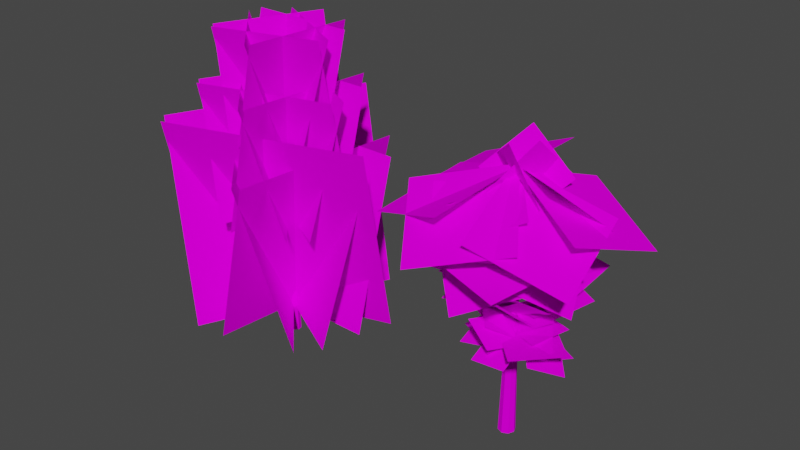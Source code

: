 # Source: TreesBlend.blend  (saved by Blender 3.6.14; exported with 4.5.12 LTS)
import bpy
from mathutils import Matrix  # noqa: F401  (used for matrix-valued properties, if any)

bpy.ops.wm.read_factory_settings(use_empty=True)
scene = bpy.context.scene
scene.name = 'Scene'

# ---- images (referenced by path relative to the original .blend; pixels are not part of the script)
import os
ASSET_DIR = os.environ.get("B2B_ASSET_DIR", "")  # directory of the original .blend (textures are referenced by path, not embedded)
HERE = os.path.dirname(os.path.abspath(__file__))  # packed textures are extracted next to this script under _unpacked/

def load_image(name, relpath, width, height, colorspace="sRGB"):
    """Load a texture the original file referenced (path relative to the .blend, or extracted next to this script)."""
    p = next((c for c in (os.path.join(HERE, relpath), os.path.join(ASSET_DIR, relpath)) if relpath and os.path.exists(c)), "")
    if p:
        img = bpy.data.images.load(p, check_existing=True)
        img.name = name
    else:  # same state as the original file: an image datablock whose file is absent (Cycles renders it pink)
        img = bpy.data.images.new(name, width, height)
        img.source = "FILE"
        img.filepath = "//" + (relpath or name)
    img.colorspace_settings.name = colorspace
    return img
img_bark1_png = load_image('bark1.png', 'bark1.png', 1024, 1024, 'sRGB')
img_branch9a_png = load_image('branch9a.png', 'branch9a.png', 1024, 1024, 'sRGB')
img_bark2_png = load_image('bark2.png', 'bark2.png', 1024, 1024, 'sRGB')
img_branch7a_png = load_image('branch7a.png', 'branch7a.png', 1024, 1024, 'sRGB')

# ---- materials (node trees are filled in below, after node groups)
mat_bark1 = bpy.data.materials.new('Bark1')
mat_bark1.use_transparent_shadow = False
mat_leaves1 = bpy.data.materials.new('Leaves1')
mat_leaves1.use_transparent_shadow = False
mat_bark2 = bpy.data.materials.new('Bark2')
mat_bark2.use_transparent_shadow = False
mat_leaves2 = bpy.data.materials.new('Leaves2')
mat_leaves2.use_transparent_shadow = False

# ---- material node trees
mat_bark1.use_nodes = True; mat_bark1.node_tree.nodes.clear()
_N = mat_bark1.node_tree.nodes; _L = mat_bark1.node_tree.links
n0 = _N.new('ShaderNodeBsdfPrincipled'); n0.name = 'Principled BSDF'; n0.location = (10, 300)
n0.distribution = 'GGX'
n0.subsurface_method = 'RANDOM_WALK_SKIN'
n0.inputs[2].default_value = 0.5236
n0.inputs[3].default_value = 1.45
n0.inputs[13].default_value = 0.0
n0.inputs[27].default_value = (0.0, 0.0, 0.0, 1.0)
n0.inputs[28].default_value = 1.0
n1 = _N.new('ShaderNodeOutputMaterial'); n1.name = 'Material Output'; n1.location = (300, 300)
n2 = _N.new('ShaderNodeTexImage'); n2.name = 'Image Texture'; n2.location = (-280, 280)
n2.image = img_bark1_png
n2.interpolation = 'Closest'
_L.new(n0.outputs[0], n1.inputs[0])
_L.new(n2.outputs[0], n0.inputs[0])
n1.is_active_output = True
mat_leaves1.use_nodes = True; mat_leaves1.node_tree.nodes.clear()
_N = mat_leaves1.node_tree.nodes; _L = mat_leaves1.node_tree.links
n0 = _N.new('ShaderNodeBsdfPrincipled'); n0.name = 'Principled BSDF'; n0.location = (10, 300)
n0.distribution = 'GGX'
n0.subsurface_method = 'RANDOM_WALK_SKIN'
n0.inputs[3].default_value = 1.45
n0.inputs[13].default_value = 0.0
n0.inputs[27].default_value = (0.0, 0.0, 0.0, 1.0)
n0.inputs[28].default_value = 1.0
n1 = _N.new('ShaderNodeOutputMaterial'); n1.name = 'Material Output'; n1.location = (300, 300)
n2 = _N.new('ShaderNodeTexImage'); n2.name = 'Image Texture'; n2.location = (-280, 280)
n2.image = img_branch9a_png
n2.interpolation = 'Closest'
n3 = _N.new('ShaderNodeTexImage'); n3.name = 'Image Texture.001'; n3.location = (-280, -120)
n3.image = img_branch9a_png
_L.new(n0.outputs[0], n1.inputs[0])
_L.new(n2.outputs[0], n0.inputs[0])
_L.new(n3.outputs[1], n0.inputs[4])
n1.is_active_output = True
mat_bark2.use_nodes = True; mat_bark2.node_tree.nodes.clear()
_N = mat_bark2.node_tree.nodes; _L = mat_bark2.node_tree.links
n0 = _N.new('ShaderNodeBsdfPrincipled'); n0.name = 'Principled BSDF'; n0.location = (10, 300)
n0.distribution = 'GGX'
n0.subsurface_method = 'RANDOM_WALK_SKIN'
n0.inputs[3].default_value = 1.45
n0.inputs[13].default_value = 0.0
n0.inputs[27].default_value = (0.0, 0.0, 0.0, 1.0)
n0.inputs[28].default_value = 1.0
n1 = _N.new('ShaderNodeOutputMaterial'); n1.name = 'Material Output'; n1.location = (300, 300)
n2 = _N.new('ShaderNodeTexImage'); n2.name = 'Image Texture'; n2.location = (-280, 280)
n2.image = img_bark2_png
n2.interpolation = 'Closest'
_L.new(n0.outputs[0], n1.inputs[0])
_L.new(n2.outputs[0], n0.inputs[0])
n1.is_active_output = True
mat_leaves2.use_nodes = True; mat_leaves2.node_tree.nodes.clear()
_N = mat_leaves2.node_tree.nodes; _L = mat_leaves2.node_tree.links
n0 = _N.new('ShaderNodeBsdfPrincipled'); n0.name = 'Principled BSDF'; n0.location = (10, 300)
n0.distribution = 'GGX'
n0.subsurface_method = 'RANDOM_WALK_SKIN'
n0.inputs[3].default_value = 1.45
n0.inputs[13].default_value = 0.0
n0.inputs[27].default_value = (0.0, 0.0, 0.0, 1.0)
n0.inputs[28].default_value = 1.0
n1 = _N.new('ShaderNodeOutputMaterial'); n1.name = 'Material Output'; n1.location = (300, 300)
n2 = _N.new('ShaderNodeTexImage'); n2.name = 'Image Texture'; n2.location = (-280, 280)
n2.image = img_branch7a_png
n2.interpolation = 'Closest'
_L.new(n0.outputs[0], n1.inputs[0])
_L.new(n2.outputs[0], n0.inputs[0])
n1.is_active_output = True

# ---- world
world_world = bpy.data.worlds.new('World'); scene.world = world_world
world_world.use_nodes = True; world_world.node_tree.nodes.clear()
_N = world_world.node_tree.nodes; _L = world_world.node_tree.links
n0 = _N.new('ShaderNodeOutputWorld'); n0.name = 'World Output'; n0.location = (300, 300)
n1 = _N.new('ShaderNodeBackground'); n1.name = 'Background'; n1.location = (10, 300)
n1.inputs[0].default_value = (0.05088, 0.05088, 0.05088, 1.0)
_L.new(n1.outputs[0], n0.inputs[0])
n0.is_active_output = True
world_world.color = (0.05088, 0.05088, 0.05088)
world_world.use_sun_shadow = False
world_world.sun_shadow_jitter_overblur = 0.0

# ---- meshes
me_cylinder = bpy.data.meshes.new('Cylinder')
me_cylinder.from_pydata([(0.0, 0.0, 0.0), (0.0, 0.4831, 0.0), (1.994e-09, 0.2239, 11.11), (0.3416, 0.3416, 0.0), (0.1584, 0.1584, 11.11), (0.4831, 0.0, 0.0), (0.2239, -8.971e-10, 11.11), (0.3416, -0.3416, 0.0), (0.1584, -0.1584, 11.11), (0.0, -0.4831, 0.0), (1.994e-09, -0.2239, 11.11), (-0.3416, -0.3416, 0.0), (-0.1584, -0.1584, 11.11), (-0.4831, 0.0, 0.0), (-0.2239, -8.971e-10, 11.11), (-0.3416, 0.3416, 0.0), (-0.1584, 0.1584, 11.11), (8.417e-10, 0.06519, 15.37), (8.417e-10, 0.0, 15.37), (0.0461, 0.0461, 15.37), (0.06519, 0.0, 15.37), (0.0461, -0.0461, 15.37), (8.417e-10, -0.06519, 15.37), (-0.0461, -0.0461, 15.37), (-0.06519, 0.0, 15.37), (-0.0461, 0.0461, 15.37), (5.408, -3.905, 11.67), (4.817, 1.121, 13.78), (0.4333, -5.266, 13.53), (-0.1573, -0.2394, 15.63), (6.437, 2.223, 12.14), (1.714, 4.336, 13.95), (4.859, -2.747, 13.83), (0.1367, -0.6341, 15.64), (1.34, 6.099, 11.1), (-3.111, 4.188, 13.66), (4.21, 1.774, 12.86), (-0.2402, -0.1363, 15.42), (-5.303, 4.663, 13.26), (-4.874, -0.787, 13.64), (-0.2171, 5.204, 15.23), (0.2122, -0.2458, 15.61), (-5.98, -3.589, 12.52), (-1.096, -5.245, 14.37), (-4.714, 1.586, 13.8), (0.1708, -0.06954, 15.66), (-1.85, -6.733, 12.04), (2.849, -4.199, 13.28), (-4.665, -2.682, 14.43), (0.03394, -0.148, 15.67), (0.1387, -1.313, 17.1), (2.205, -1.559, 14.37), (-2.02, 0.6601, 15.3), (0.04665, 0.414, 12.56), (0.9991, -0.01978, 17.06), (1.537, 2.371, 14.65), (-0.5133, -2.036, 14.72), (0.02443, 0.3552, 12.31), (-0.3666, 1.499, 17.14), (-2.283, -0.2592, 14.89), (2.356, 1.184, 15.06), (0.4391, -0.5742, 12.82), (0.3171, -5.748e-10, 7.12), (1.259e-09, -0.3195, 7.015), (0.2228, -0.2228, 7.206), (0.2271, -0.2271, 6.942), (0.1499, -0.2532, 7.194), (0.07763, -0.2888, 6.953), (0.2653, -0.119, 7.227), (0.2744, -0.1137, 6.929), (1.031, -1.203, 7.492), (1.034, -1.206, 7.292), (0.862, -1.276, 7.347), (0.9757, -1.226, 7.483), (0.9209, -1.253, 7.301), (1.063, -1.124, 7.508), (1.102, -1.034, 7.427), (1.07, -1.12, 7.282), (1.851, -1.797, 7.437), (1.852, -1.798, 7.366), (1.791, -1.823, 7.386), (1.831, -1.805, 7.434), (1.812, -1.814, 7.369), (1.862, -1.769, 7.443), (1.876, -1.737, 7.414), (1.865, -1.767, 7.363), (-0.2566, -7.839e-10, 9.71), (-0.1802, 0.1802, 9.79), (-0.1854, 0.1854, 9.475), (1.717e-09, 0.26, 9.566), (-0.1159, 0.2072, 9.773), (-0.09619, 0.2226, 9.461), (-0.2303, 0.05667, 9.834), (-0.2288, 0.07938, 9.494), (-0.9394, 0.9339, 9.751), (-0.9424, 0.9369, 9.57), (-0.8361, 0.9797, 9.622), (-0.9025, 0.9495, 9.74), (-0.8912, 0.9583, 9.562), (-0.9681, 0.8631, 9.776), (-0.9832, 0.8306, 9.705), (-0.9673, 0.8762, 9.581), (-2.029, 1.873, 10.14), (-2.03, 1.874, 10.07), (-1.991, 1.89, 10.09), (-2.015, 1.878, 10.13), (-2.011, 1.882, 10.07), (-2.04, 1.847, 10.14), (-2.045, 1.835, 10.12), (-2.039, 1.851, 10.07), (1.765e-09, -0.1924, 11.96), (1.829e-09, -0.2011, 11.72), (0.1386, -0.1386, 11.86), (0.07927, -0.1588, 11.98), (0.05283, -0.1794, 11.72), (-0.1057, -0.1552, 11.78), (-0.03195, -0.1796, 11.95), (-0.07671, -0.1693, 11.73), (-0.1827, -1.059, 11.98), (-0.1827, -1.065, 11.83), (-0.1309, -1.037, 11.99), (-0.09202, -1.024, 11.92), (-0.1482, -1.05, 11.82), (-0.2519, -1.035, 11.86), (-0.2036, -1.051, 11.97), (-0.2329, -1.044, 11.83), (0.328, -1.815, 11.96), (0.328, -1.817, 11.9), (0.348, -1.806, 11.97), (0.3631, -1.801, 11.94), (0.3413, -1.811, 11.9), (0.3012, -1.805, 11.92), (0.3199, -1.811, 11.96), (0.3085, -1.809, 11.9), (-4.809, -0.04085, 11.31), (-2.514, -2.447, 11.69), (-2.431, 2.286, 11.68), (-0.1352, -0.1206, 12.06), (-2.485, -4.879, 11.36), (0.7181, -3.983, 11.73), (-3.421, -1.686, 11.72), (-0.2181, -0.7904, 12.1), (2.589, -5.764, 11.4), (3.455, -2.552, 11.78), (-0.6338, -4.938, 11.77), (0.2317, -1.727, 12.15), (4.541, -0.2606, 11.41), (1.651, 1.385, 11.79), (2.932, -3.173, 11.77), (0.04127, -1.527, 12.15), (4.883, -2.137, 12.35), (3.375, 1.578, 11.96), (1.149, -3.645, 12.42), (-0.3594, 0.06999, 12.04), (0.9723, -0.9169, 13.23), (1.042, 0.3437, 12.7), (-0.1203, -1.183, 12.45), (-0.0507, 0.07753, 11.92), (-1.151, -0.7264, 13.29), (0.01874, -1.125, 12.7), (-1.128, 0.4266, 12.55), (0.04188, 0.02753, 11.96), (4.349, -1.666, 9.363), (2.903, 1.877, 10.62), (1.116, -3.525, 10.89), (-0.3288, 0.01718, 12.14), (-0.4338, -4.834, 9.133), (2.587, -2.486, 10.39), (-3.097, -2.223, 10.66), (-0.07546, 0.1242, 11.91), (-4.537, -1.794, 9.293), (-1.035, -3.334, 10.55), (-3.508, 1.79, 10.82), (-0.005911, 0.2497, 12.07), (-3.24, 3.185, 12.76), (-3.29, -0.4879, 13.71), (0.1497, 3.566, 14.42), (0.09928, -0.1069, 15.36), (-0.5974, -4.648, 12.9), (2.347, -2.68, 14.26), (-2.95, -1.88, 13.99), (-0.005782, 0.08772, 15.35), (2.608, -1.81, 10.35), (2.644, 1.297, 12.53), (0.3994, -3.562, 12.89), (0.4355, -0.4546, 15.06), (3.047, 2.135, 11.41), (-0.03969, 3.284, 13.29), (3.091, -1.07, 13.44), (0.004057, 0.07839, 15.32), (-3.01, -2.046, 7.946), (-0.2623, -2.311, 8.727), (-3.035, 0.6423, 8.948), (-0.2876, 0.3773, 9.728), (-4.18, 0.1305, 7.946), (-2.032, -1.604, 8.727), (-2.72, 2.388, 8.947), (-0.5723, 0.6534, 9.728), (-5.347, 5.344, 11.17), (-5.746, 1.75, 10.79), (-1.799, 5.026, 10.44), (-2.198, 1.432, 10.07), (-2.795, -2.679, 9.866), (0.05099, -2.364, 10.04), (-3.09, 0.1585, 9.56), (-0.2439, 0.4733, 9.735), (-4.288, -0.8362, 9.172), (-1.785, -1.86, 10.13), (-3.069, 1.721, 8.72), (-0.566, 0.6974, 9.677), (0.7946, 4.942, 10.31), (-2.475, 3.407, 9.888), (2.362, 1.671, 10.06), (-0.9071, 0.1359, 9.641), (3.458, 3.368, 9.826), (-0.1237, 3.539, 10.43), (3.159, -0.1712, 9.047), (-0.4232, -0.0003421, 9.647), (-0.4972, 5.526, 10.63), (-3.648, 3.711, 10.67), (1.261, 2.454, 9.795), (-1.889, 0.6391, 9.837), (1.048, 4.203, 11.69), (-2.196, 3.41, 10.26), (2.173, 0.81, 11.03), (-1.071, 0.01632, 9.592), (2.649, 2.332, 11.11), (-0.1623, 2.892, 11.0), (2.196, -0.1948, 9.827), (-0.6156, 0.3649, 9.717), (-0.1915, 4.942, 11.86), (-3.472, 3.767, 10.83), (1.287, 1.82, 10.73), (-1.994, 0.6444, 9.69), (0.3153, 4.766, 8.318), (-2.775, 3.163, 9.367), (2.087, 1.617, 8.725), (-1.004, 0.0139, 9.774), (2.903, 3.135, 7.647), (-0.3917, 3.483, 9.144), (2.771, -0.4576, 8.19), (-0.5245, -0.1094, 9.688), (-0.8989, 5.417, 8.779), (-3.725, 3.711, 10.3), (0.8805, 2.255, 8.539), (-1.946, 0.5488, 10.06), (-2.781, -3.367, 10.68), (0.01158, -2.919, 10.2), (-3.318, -0.602, 10.13), (-0.5257, -0.1543, 9.651), (-4.504, -1.684, 10.12), (-1.794, -2.482, 10.62), (-3.577, 0.8466, 9.141), (-0.8666, 0.04804, 9.64), (-1.576, -2.339, 6.058), (0.3744, -2.527, 6.613), (-1.594, -0.4309, 6.769), (0.3564, -0.6189, 7.323), (-2.406, -0.7941, 6.058), (-0.8818, -2.025, 6.612), (-1.37, 0.8083, 6.768), (0.1543, -0.423, 7.323), (0.09961, -3.662, 6.357), (2.115, -3.79, 6.616), (0.1094, -1.806, 7.195), (2.125, -1.934, 7.454), (-0.7817, -2.162, 6.582), (0.8533, -3.351, 6.828), (0.2824, -0.56, 7.25), (1.917, -1.748, 7.496), (-1.815, -1.542, 8.19), (0.04025, -2.259, 7.757), (-1.185, 0.3464, 7.761), (0.6704, -0.3714, 7.328), (-2.296, 0.1022, 7.813), (-0.8978, -1.349, 8.104), (-0.8662, 1.325, 7.035), (0.5324, -0.1261, 7.326), (-0.4607, -3.216, 8.269), (1.277, -4.008, 7.562), (0.2619, -1.34, 7.945), (1.999, -2.132, 7.238), (-0.8524, -1.515, 8.103), (0.4544, -3.077, 8.096), (0.5745, -0.3175, 7.281), (1.881, -1.879, 7.274), (3.733, -0.02176, 6.106), (1.846, 0.5047, 6.66), (3.417, -1.904, 6.817), (1.53, -1.377, 7.371), (4.28, -1.688, 6.106), (2.995, -0.2091, 6.66), (2.979, -3.084, 6.816), (1.694, -1.605, 7.37), (2.315, 1.574, 6.405), (0.3529, 2.052, 6.664), (1.981, -0.2515, 7.243), (0.01848, 0.227, 7.502), (2.92, -0.05667, 6.629), (1.518, 1.399, 6.876), (1.592, -1.448, 7.297), (0.1904, 0.008047, 7.544), (3.829, -0.8487, 8.238), (2.128, 0.1827, 7.805), (2.879, -2.597, 7.808), (1.177, -1.566, 7.376), (4.015, -2.551, 7.861), (2.892, -0.8781, 8.152), (2.393, -3.505, 7.083), (1.27, -1.832, 7.374), (2.789, 1.037, 8.317), (1.216, 2.121, 7.609), (1.749, -0.6833, 7.993), (0.1767, 0.4001, 7.285), (2.877, -0.7064, 8.151), (1.863, 1.06, 8.144), (1.262, -1.636, 7.328), (0.2489, 0.1304, 7.322), (2.72, -4.382, 7.757), (4.797, -2.447, 7.888), (0.8114, -2.31, 7.39), (2.888, -0.3742, 7.521), (-0.1341, 1.378, 13.31), (-1.043, 0.5402, 12.72), (0.8683, 0.8077, 12.57), (-0.04023, -0.03003, 11.98), (0.3876, -2.972, 9.636), (2.275, -1.5, 8.103), (-1.726, -1.465, 8.479), (0.1613, 0.006291, 6.947), (1.521, -2.496, 9.83), (2.519, -0.3208, 8.298), (-1.049, -2.132, 8.674), (-0.05122, 0.04317, 7.141), (2.968, -1.129, 10.09), (2.436, 1.204, 8.558), (0.7075, -2.404, 8.934), (0.1752, -0.07132, 7.402), (2.199, -1.537, 13.52), (1.667, 0.7963, 11.99), (-0.06117, -2.812, 12.37), (-0.5935, -0.4792, 10.83), (-1.097, -1.941, 13.69), (1.241, -1.432, 12.15), (-2.35, 0.3322, 12.53), (-0.01174, 0.8411, 11.0), (-2.158, -2.581, 12.7), (0.579, -1.82, 12.76), (-2.871, 0.04838, 11.89), (-0.1339, 0.809, 11.95), (0.2006, 4.726, 13.33), (-2.539, 3.015, 11.66), (2.589, 2.855, 11.33), (-0.1504, 1.145, 9.659), (-2.68, 3.389, 13.11), (-3.301, 0.2196, 11.44), (0.3178, 3.858, 11.11), (-0.3034, 0.688, 9.44), (-2.863, 3.823, 11.43), (-3.161, 0.2938, 10.61), (0.715, 3.667, 10.8), (0.4167, 0.1378, 9.98), (3.541, -2.538, 10.32), (3.103, 1.248, 12.07), (0.4885, -4.03, 12.78), (0.04999, -0.244, 14.53), (4.842, 0.7275, 13.25), (1.192, 2.762, 12.89), (3.068, -1.983, 15.91), (-0.582, 0.05135, 15.55), (1.723, 4.379, 12.48), (-2.048, 3.663, 14.18), (3.064, 0.6662, 13.9), (-0.7071, -0.04936, 15.59), (-4.133, 3.163, 11.73), (-3.888, -0.8238, 13.01), (-0.4258, 3.966, 13.52), (-0.1807, -0.02092, 14.8), (-4.659, -3.12, 12.57), (-1.115, -3.977, 14.64), (-3.758, 0.9738, 12.72), (-0.2141, 0.1173, 14.79), (-1.36, -5.385, 12.19), (2.08, -2.988, 12.07), (-3.251, -2.552, 14.64), (0.1888, -0.1555, 14.52)], [], [(0, 1, 3), (14, 12, 23, 24), (1, 89, 2, 4, 3), (0, 3, 5), (6, 4, 19, 20), (3, 4, 6, 62, 5), (0, 5, 7), (12, 10, 111, 117, 115, 116, 110, 22, 23), (5, 62, 69, 65, 7), (0, 7, 9), (2, 16, 25, 17), (7, 65, 67, 63, 9), (0, 9, 11), (10, 8, 112, 114, 111), (9, 63, 10, 12, 11), (0, 11, 13), (16, 14, 24, 25), (11, 12, 14, 86, 13), (0, 13, 15), (8, 6, 20, 21, 112), (13, 86, 93, 88, 15), (0, 15, 1), (4, 2, 17, 19), (15, 88, 91, 89, 1), (18, 19, 17), (18, 20, 19), (18, 21, 20), (18, 22, 21), (18, 23, 22), (18, 24, 23), (18, 25, 24), (18, 17, 25), (26, 27, 29, 28), (30, 31, 33, 32), (34, 35, 37, 36), (38, 39, 41, 40), (42, 43, 45, 44), (46, 47, 49, 48), (50, 51, 53, 52), (54, 55, 57, 56), (58, 59, 61, 60), (77, 76, 84, 85), (68, 64, 70, 75), (66, 64, 8, 10, 63), (69, 62, 76, 77), (64, 68, 62, 6, 8), (70, 73, 81, 78), (67, 65, 71, 74), (66, 63, 72, 73), (65, 69, 77, 71), (62, 68, 75, 76), (63, 67, 74, 72), (64, 66, 73, 70), (80, 82, 79, 78, 81), (79, 85, 84, 83, 78), (75, 70, 78, 83), (74, 71, 79, 82), (73, 72, 80, 81), (71, 77, 85, 79), (76, 75, 83, 84), (72, 74, 82, 80), (101, 100, 108, 109), (89, 90, 87, 16, 2), (92, 87, 94, 99), (93, 86, 100, 101), (87, 92, 86, 14, 16), (94, 97, 105, 102), (91, 88, 95, 98), (90, 89, 96, 97), (88, 93, 101, 95), (86, 92, 99, 100), (89, 91, 98, 96), (87, 90, 97, 94), (102, 105, 104, 106, 103), (103, 109, 108, 107, 102), (99, 94, 102, 107), (98, 95, 103, 106), (97, 96, 104, 105), (95, 101, 109, 103), (100, 99, 107, 108), (96, 98, 106, 104), (120, 118, 126, 128), (115, 117, 125, 123), (110, 113, 112, 21, 22), (113, 110, 118, 120), (122, 121, 129, 130), (110, 116, 124, 118), (111, 114, 122, 119), (112, 113, 120, 121), (117, 111, 119, 125), (116, 115, 123, 124), (114, 112, 121, 122), (127, 130, 129, 128, 126), (126, 132, 131, 133, 127), (123, 125, 133, 131), (118, 124, 132, 126), (119, 122, 130, 127), (121, 120, 128, 129), (125, 119, 127, 133), (124, 123, 131, 132), (134, 135, 137, 136), (138, 139, 141, 140), (142, 143, 145, 144), (146, 147, 149, 148), (150, 151, 153, 152), (154, 155, 157, 156), (158, 159, 161, 160), (162, 163, 165, 164), (166, 167, 169, 168), (170, 171, 173, 172), (174, 175, 177, 176), (178, 179, 181, 180), (182, 183, 185, 184), (186, 187, 189, 188), (190, 191, 193, 192), (194, 195, 197, 196), (198, 199, 201, 200), (202, 203, 205, 204), (206, 207, 209, 208), (210, 211, 213, 212), (214, 215, 217, 216), (218, 219, 221, 220), (222, 223, 225, 224), (226, 227, 229, 228), (230, 231, 233, 232), (234, 235, 237, 236), (238, 239, 241, 240), (242, 243, 245, 244), (246, 247, 249, 248), (250, 251, 253, 252), (254, 255, 257, 256), (258, 259, 261, 260), (262, 263, 265, 264), (266, 267, 269, 268), (270, 271, 273, 272), (274, 275, 277, 276), (278, 279, 281, 280), (282, 283, 285, 284), (286, 287, 289, 288), (290, 291, 293, 292), (294, 295, 297, 296), (298, 299, 301, 300), (302, 303, 305, 304), (306, 307, 309, 308), (310, 311, 313, 312), (314, 315, 317, 316), (318, 319, 321, 320), (322, 323, 325, 324), (326, 327, 329, 328), (330, 331, 333, 332), (334, 335, 337, 336), (338, 339, 341, 340), (342, 343, 345, 344), (346, 347, 349, 348), (350, 351, 353, 352), (354, 355, 357, 356), (358, 359, 361, 360), (362, 363, 365, 364), (366, 367, 369, 368), (370, 371, 373, 372), (374, 375, 377, 376), (378, 379, 381, 380), (382, 383, 385, 384)])
me_cylinder.polygons.foreach_set('material_index', [0, 0, 0, 0, 0, 0, 0, 0, 0, 0, 0, 0, 0, 0, 0, 0, 0, 0, 0, 0, 0, 0, 0, 0, 0, 0, 0, 0, 0, 0, 0, 0, 1, 1, 1, 1, 1, 1, 1, 1, 1, 0, 0, 0, 0, 0, 0, 0, 0, 0, 0, 0, 0, 0, 0, 0, 0, 0, 0, 0, 0, 0, 0, 0, 0, 0, 0, 0, 0, 0, 0, 0, 0, 0, 0, 0, 0, 0, 0, 0, 0, 0, 0, 0, 0, 0, 0, 0, 0, 0, 0, 0, 0, 0, 0, 0, 0, 0, 0, 0, 1, 1, 1, 1, 1, 1, 1, 1, 1, 1, 1, 1, 1, 1, 1, 1, 1, 1, 1, 1, 1, 1, 1, 1, 1, 1, 1, 1, 1, 1, 1, 1, 1, 1, 1, 1, 1, 1, 1, 1, 1, 1, 1, 1, 1, 1, 1, 1, 1, 1, 1, 1, 1, 1, 1, 1, 1, 1, 1, 1, 1, 1, 1])
_uv = me_cylinder.uv_layers.new(name='UVMap')
_uv.uv.foreach_set('vector', [0.7731, 0.1973, 0.7027, 0.02729, 0.8436, 0.02729, 0.4622, -0.07722, 0.5313, -0.07591, 0.4808, 1.148, 0.4664, 1.148, 0.2992, -0.7986, 0.3522, 1.474, 0.3607, 1.841, 0.3037, 1.843, 0.2114, -0.796, 0.7731, 0.1973, 0.8436, 0.02729, 0.9432, 0.1269, 0.1877, -0.05168, 0.2558, -0.06266, 0.4236, 1.151, 0.4094, 1.153, 0.2114, -0.796, 0.3037, 1.843, 0.2466, 1.845, 0.2024, 0.8974, 0.1236, -0.7924, 0.7731, 0.1973, 0.9432, 0.1269, 0.9432, 0.2678, 0.5313, -0.07591, 0.6001, -0.07153, 0.5851, 0.1038, 0.5521, 0.1022, 0.5383, 0.1175, 0.5659, 0.1671, 0.5793, 0.171, 0.4951, 1.149, 0.4808, 1.148, 0.8261, -0.7924, 0.7473, 0.8974, 0.7151, 0.8506, 0.6807, 0.8524, 0.7384, -0.796, 0.7731, 0.1973, 0.9432, 0.2678, 0.8436, 0.3674, 0.3244, -0.07058, 0.3932, -0.07544, 0.4521, 1.148, 0.4378, 1.149, 0.7384, -0.796, 0.6807, 0.8524, 0.6355, 0.8537, 0.6117, 0.8676, 0.6505, -0.7986, 0.7731, 0.1973, 0.8436, 0.3674, 0.7027, 0.3674, 0.6001, -0.07153, 0.6688, -0.06407, 0.6408, 0.1494, 0.6077, 0.1053, 0.5851, 0.1038, 0.6505, -0.7986, 0.6117, 0.8676, 0.589, 1.841, 0.5319, 1.84, 0.5627, -0.8001, 0.7731, 0.1973, 0.7027, 0.3674, 0.6031, 0.2678, 0.3932, -0.07544, 0.4622, -0.07722, 0.4664, 1.148, 0.4521, 1.148, 0.5627, -0.8001, 0.5319, 1.84, 0.4749, 1.84, 0.4749, 1.506, 0.4749, -0.8006, 0.7731, 0.1973, 0.6031, 0.2678, 0.6031, 0.1269, 0.6688, -0.06407, 0.737, -0.05357, 0.5235, 1.153, 0.5093, 1.151, 0.6408, 0.1494, 0.4749, -0.8006, 0.4749, 1.506, 0.4485, 1.455, 0.4133, 1.451, 0.387, -0.8001, 0.7731, 0.1973, 0.6031, 0.1269, 0.7027, 0.02729, 0.2558, -0.06266, 0.3244, -0.07058, 0.4378, 1.149, 0.4236, 1.151, 0.387, -0.8001, 0.4133, 1.451, 0.3835, 1.448, 0.3522, 1.474, 0.2992, -0.7986, 0.25, 0.25, 0.2874, 0.2874, 0.25, 0.3028, 0.25, 0.25, 0.3028, 0.25, 0.2874, 0.2874, 0.25, 0.25, 0.2874, 0.2126, 0.3028, 0.25, 0.25, 0.25, 0.25, 0.1972, 0.2874, 0.2126, 0.25, 0.25, 0.2126, 0.2126, 0.25, 0.1972, 0.25, 0.25, 0.1972, 0.25, 0.2126, 0.2126, 0.25, 0.25, 0.2126, 0.2874, 0.1972, 0.25, 0.25, 0.25, 0.25, 0.3028, 0.2126, 0.2874, 0.0, 0.0, 1.0, 0.0, 1.0, 1.0, 0.0, 1.0, 0.0, 0.0, 1.0, 0.0, 1.0, 1.0, 0.0, 1.0, 0.0, 0.0, 1.0, 0.0, 1.0, 1.0, 0.0, 1.0, 0.0, 0.0, 1.0, 0.0, 1.0, 1.0, 0.0, 1.0, 0.0, 0.0, 1.0, 0.0, 1.0, 1.0, 0.0, 1.0, 0.0, 0.0, 1.0, 0.0, 1.0, 1.0, 0.0, 1.0, 0.0, 0.0, 1.0, 0.0, 1.0, 1.0, 0.0, 1.0, 0.0, 0.0, 1.0, 0.0, 1.0, 1.0, 0.0, 1.0, 0.0, 0.0, 1.0, 0.0, 1.0, 1.0, 0.0, 1.0, 0.09502, 0.3539, -0.05295, 0.3394, 0.2209, -0.5246, 0.2715, -0.5198, 0.6325, 1.461, 0.5385, 1.423, 0.4919, 0.3364, 0.5604, 0.355, 0.6564, 0.9114, 0.6785, 0.915, 0.6461, 1.843, 0.589, 1.841, 0.6117, 0.8676, -0.06779, 1.491, -0.2624, 1.471, -0.05295, 0.3394, 0.09502, 0.3539, 0.6785, 0.915, 0.7099, 0.9214, 0.7473, 0.8974, 0.7031, 1.845, 0.6461, 1.843, 0.4919, 0.3364, 0.4484, 0.3601, 0.4039, -0.5083, 0.4188, -0.5188, 0.1591, 1.507, 0.02762, 1.453, 0.1725, 0.3345, 0.2577, 0.3894, 0.4719, 1.448, 0.2535, 1.525, 0.3165, 0.4123, 0.4484, 0.3601, 0.02762, 1.453, -0.06779, 1.491, 0.09502, 0.3539, 0.1725, 0.3345, 0.7626, 1.525, 0.6325, 1.461, 0.5604, 0.355, 0.6634, 0.3817, 0.2535, 1.525, 0.1591, 1.507, 0.2577, 0.3894, 0.3165, 0.4123, 0.5385, 1.423, 0.4719, 1.448, 0.4484, 0.3601, 0.4919, 0.3364, 0.7883, 1.313, 0.8428, 1.281, 0.9463, 1.279, 0.9413, 1.422, 0.8906, 1.414, 0.9463, 1.279, 1.025, 1.274, 1.099, 1.382, 1.013, 1.437, 0.9413, 1.422, 0.5604, 0.355, 0.4919, 0.3364, 0.4188, -0.5188, 0.4447, -0.5145, 0.2577, 0.3894, 0.1725, 0.3345, 0.3, -0.5224, 0.3288, -0.4986, 0.4484, 0.3601, 0.3165, 0.4123, 0.3493, -0.4866, 0.4039, -0.5083, 0.1725, 0.3345, 0.09502, 0.3539, 0.2715, -0.5198, 0.3, -0.5224, 0.6634, 0.3817, 0.5604, 0.355, 0.4447, -0.5145, 0.485, -0.513, 0.3165, 0.4123, 0.2577, 0.3894, 0.3288, -0.4986, 0.3493, -0.4866, 0.1947, 0.5205, 0.2842, 0.5023, 0.453, 1.532, 0.42, 1.534, 0.1938, 2.701, 0.2858, 2.812, 0.3357, 2.821, 0.3441, 3.54, 0.2134, 3.543, 0.2502, -0.2269, 0.3319, -0.1999, 0.3932, 0.5216, 0.3387, 0.5094, 0.02267, -0.1799, 0.1608, -0.2282, 0.2842, 0.5023, 0.1947, 0.5205, 0.3357, 2.821, 0.431, 2.844, 0.4749, 2.777, 0.4749, 3.54, 0.3441, 3.54, 0.3932, 0.5216, 0.4175, 0.5071, 0.5004, 1.533, 0.4917, 1.539, -0.105, -0.1412, -0.03877, -0.1334, 0.1571, 0.5445, 0.1206, 0.5381, 0.374, -0.2203, 0.5298, -0.2568, 0.5037, 0.4701, 0.4175, 0.5071, -0.03877, -0.1334, 0.02267, -0.1799, 0.1947, 0.5205, 0.1571, 0.5445, 0.1608, -0.2282, 0.2502, -0.2269, 0.3387, 0.5094, 0.2842, 0.5023, -0.2018, -0.1338, -0.105, -0.1412, 0.1206, 0.5381, 0.06501, 0.5452, 0.3319, -0.1999, 0.374, -0.2203, 0.4175, 0.5071, 0.3932, 0.5216, 0.3357, 2.821, 0.2858, 2.812, 0.1938, 2.701, 0.2656, 2.643, 0.3337, 2.649, 0.3337, 2.649, 0.4144, 2.659, 0.4749, 2.777, 0.431, 2.844, 0.3357, 2.821, 0.3387, 0.5094, 0.3932, 0.5216, 0.4917, 1.539, 0.4715, 1.537, 0.1206, 0.5381, 0.1571, 0.5445, 0.4053, 1.542, 0.3916, 1.538, 0.4175, 0.5071, 0.5037, 0.4701, 0.5298, 1.516, 0.5004, 1.533, 0.1571, 0.5445, 0.1947, 0.5205, 0.42, 1.534, 0.4053, 1.542, 0.2842, 0.5023, 0.3387, 0.5094, 0.4715, 1.537, 0.453, 1.532, 0.06501, 0.5452, 0.1206, 0.5381, 0.3916, 1.538, 0.3702, 1.542, 0.3808, 0.536, 0.326, 0.528, 0.2377, -0.444, 0.2602, -0.4501, 0.1796, 1.452, 0.1045, 1.444, 0.1726, 0.5659, 0.2117, 0.5751, 0.5793, 0.171, 0.6124, 0.1804, 0.6408, 0.1494, 0.5093, 1.151, 0.4951, 1.149, 0.5324, 1.445, 0.4536, 1.407, 0.326, 0.528, 0.3808, 0.536, 0.1025, 0.5339, -0.01217, 0.5301, 0.09087, -0.45, 0.137, -0.442, 0.4536, 1.407, 0.4154, 1.419, 0.3099, 0.5446, 0.326, 0.528, 0.01296, 1.416, -0.03666, 1.441, 0.1025, 0.5339, 0.1377, 0.527, 0.6701, 1.459, 0.5324, 1.445, 0.3808, 0.536, 0.4717, 0.5295, 0.1045, 1.444, 0.01296, 1.416, 0.1377, 0.527, 0.1726, 0.5659, 0.4154, 1.419, 0.1796, 1.452, 0.2117, 0.5751, 0.3099, 0.5446, -0.03666, 1.441, -0.2109, 1.459, -0.01217, 0.5301, 0.1025, 0.5339, 0.7273, -0.4362, 0.7792, -0.4325, 0.8548, -0.3317, 0.79, -0.2606, 0.714, -0.2821, 0.714, -0.2821, 0.6834, -0.2911, 0.6202, -0.4046, 0.6518, -0.4398, 0.7273, -0.4362, 0.2117, 0.5751, 0.1726, 0.5659, 0.1636, -0.4203, 0.1812, -0.4135, 0.326, 0.528, 0.3099, 0.5446, 0.2323, -0.4358, 0.2377, -0.444, 0.1377, 0.527, 0.1025, 0.5339, 0.137, -0.442, 0.1514, -0.439, 0.4717, 0.5295, 0.3808, 0.536, 0.2602, -0.4501, 0.2968, -0.4594, 0.1726, 0.5659, 0.1377, 0.527, 0.1514, -0.439, 0.1636, -0.4203, 0.3099, 0.5446, 0.2117, 0.5751, 0.1812, -0.4135, 0.2323, -0.4358, 0.0, 0.0, 1.0, 0.0, 1.0, 1.0, 0.0, 1.0, 0.0, 0.0, 1.0, 0.0, 1.0, 1.0, 0.0, 1.0, 0.0, 0.0, 1.0, 0.0, 1.0, 1.0, 0.0, 1.0, 0.0, 0.0, 1.0, 0.0, 1.0, 1.0, 0.0, 1.0, 0.0, 0.0, 1.0, 0.0, 1.0, 1.0, 0.0, 1.0, 0.0, 0.0, 1.0, 0.0, 1.0, 1.0, 0.0, 1.0, 0.0, 0.0, 1.0, 0.0, 1.0, 1.0, 0.0, 1.0, 0.0, 0.0, 1.0, 0.0, 1.0, 1.0, 0.0, 1.0, 0.0, 0.0, 1.0, 0.0, 1.0, 1.0, 0.0, 1.0, 0.0, 0.0, 1.0, 0.0, 1.0, 1.0, 0.0, 1.0, 0.0, 0.0, 1.0, 0.0, 1.0, 1.0, 0.0, 1.0, 0.0, 0.0, 1.0, 0.0, 1.0, 1.0, 0.0, 1.0, 0.0, 0.0, 1.0, 0.0, 1.0, 1.0, 0.0, 1.0, 0.0, 0.0, 1.0, 0.0, 1.0, 1.0, 0.0, 1.0, 0.0, 0.0, 1.0, 0.0, 1.0, 1.0, 0.0, 1.0, 0.0, 0.0, 1.0, 0.0, 1.0, 1.0, 0.0, 1.0, 0.0, 0.0, 1.0, 0.0, 1.0, 1.0, 0.0, 1.0, 0.0, 0.0, 1.0, 0.0, 1.0, 1.0, 0.0, 1.0, 0.0, 0.0, 1.0, 0.0, 1.0, 1.0, 0.0, 1.0, 0.0, 0.0, 1.0, 0.0, 1.0, 1.0, 0.0, 1.0, 0.0, 0.0, 1.0, 0.0, 1.0, 1.0, 0.0, 1.0, 0.0, 0.0, 1.0, 0.0, 1.0, 1.0, 0.0, 1.0, 0.0, 0.0, 1.0, 0.0, 1.0, 1.0, 0.0, 1.0, 0.0, 0.0, 1.0, 0.0, 1.0, 1.0, 0.0, 1.0, 0.0, 0.0, 1.0, 0.0, 1.0, 1.0, 0.0, 1.0, 0.0, 0.0, 1.0, 0.0, 1.0, 1.0, 0.0, 1.0, 0.0, 0.0, 1.0, 0.0, 1.0, 1.0, 0.0, 1.0, 0.0, 0.0, 1.0, 0.0, 1.0, 1.0, 0.0, 1.0, 0.0, 0.0, 1.0, 0.0, 1.0, 1.0, 0.0, 1.0, 0.0, 0.0, 1.0, 0.0, 1.0, 1.0, 0.0, 1.0, 0.0, 0.0, 1.0, 0.0, 1.0, 1.0, 0.0, 1.0, 0.0, 0.0, 1.0, 0.0, 1.0, 1.0, 0.0, 1.0, 0.0, 0.0, 1.0, 0.0, 1.0, 1.0, 0.0, 1.0, 0.0, 0.0, 1.0, 0.0, 1.0, 1.0, 0.0, 1.0, 0.0, 0.0, 1.0, 0.0, 1.0, 1.0, 0.0, 1.0, 0.0, 0.0, 1.0, 0.0, 1.0, 1.0, 0.0, 1.0, 0.0, 0.0, 1.0, 0.0, 1.0, 1.0, 0.0, 1.0, 0.0, 0.0, 1.0, 0.0, 1.0, 1.0, 0.0, 1.0, 0.0, 0.0, 1.0, 0.0, 1.0, 1.0, 0.0, 1.0, 0.0, 0.0, 1.0, 0.0, 1.0, 1.0, 0.0, 1.0, 0.0, 0.0, 1.0, 0.0, 1.0, 1.0, 0.0, 1.0, 0.0, 0.0, 1.0, 0.0, 1.0, 1.0, 0.0, 1.0, 0.0, 0.0, 1.0, 0.0, 1.0, 1.0, 0.0, 1.0, 0.0, 0.0, 1.0, 0.0, 1.0, 1.0, 0.0, 1.0, 0.0, 0.0, 1.0, 0.0, 1.0, 1.0, 0.0, 1.0, 0.0, 0.0, 1.0, 0.0, 1.0, 1.0, 0.0, 1.0, 0.0, 0.0, 1.0, 0.0, 1.0, 1.0, 0.0, 1.0, 0.0, 0.0, 1.0, 0.0, 1.0, 1.0, 0.0, 1.0, 0.0, 0.0, 1.0, 0.0, 1.0, 1.0, 0.0, 1.0, 0.0, 0.0, 1.0, 0.0, 1.0, 1.0, 0.0, 1.0, 0.0, 0.0, 1.0, 0.0, 1.0, 1.0, 0.0, 1.0, 0.0, 0.0, 1.0, 0.0, 1.0, 1.0, 0.0, 1.0, 0.0, 0.0, 1.0, 0.0, 1.0, 1.0, 0.0, 1.0, 0.0, 0.0, 1.0, 0.0, 1.0, 1.0, 0.0, 1.0, 0.0, 0.0, 1.0, 0.0, 1.0, 1.0, 0.0, 1.0, 0.0, 0.0, 1.0, 0.0, 1.0, 1.0, 0.0, 1.0, 0.0, 0.0, 1.0, 0.0, 1.0, 1.0, 0.0, 1.0, 0.0, 0.0, 1.0, 0.0, 1.0, 1.0, 0.0, 1.0, 0.0, 0.0, 1.0, 0.0, 1.0, 1.0, 0.0, 1.0, 0.0, 0.0, 1.0, 0.0, 1.0, 1.0, 0.0, 1.0, 0.0, 0.0, 1.0, 0.0, 1.0, 1.0, 0.0, 1.0, 0.0, 0.0, 1.0, 0.0, 1.0, 1.0, 0.0, 1.0, 0.0, 0.0, 1.0, 0.0, 1.0, 1.0, 0.0, 1.0])
me_cylinder.materials.append(mat_bark1)
me_cylinder.materials.append(mat_leaves1)
me_cylinder.update()
me_cylinder_003 = bpy.data.meshes.new('Cylinder.003')
me_cylinder_003.from_pydata([(3.938e-09, 0.345, 0.0), (4.257e-09, 0.3, 3.314), (0.2697, 0.2151, 0.0), (0.2345, 0.187, 3.314), (0.3364, -0.07677, 0.0), (0.2925, -0.06676, 3.314), (0.1497, -0.3108, 0.0), (0.1302, -0.2703, 3.314), (-0.1497, -0.3108, 0.0), (-0.1302, -0.2703, 3.314), (-0.3364, -0.07677, 0.0), (-0.2925, -0.06676, 3.314), (-0.2697, 0.2151, 0.0), (-0.2345, 0.187, 3.314), (5.235e-09, 0.05343, 8.158), (0.1269, -0.007679, 8.158), (0.1582, -0.145, 8.158), (0.07042, -0.2551, 8.158), (-0.07042, -0.2551, 8.158), (-0.1582, -0.145, 8.158), (-0.1269, -0.007679, 8.158), (4.537e-09, -0.06252, 12.27), (0.03624, -0.07997, 12.27), (0.04519, -0.1192, 12.27), (0.02011, -0.1506, 12.27), (-0.02011, -0.1506, 12.27), (-0.04519, -0.1192, 12.27), (-0.03624, -0.07997, 12.27), (-5.39, 0.03776, 1.745), (5.4, -0.1298, 1.699), (-5.302, 2.87, 12.16), (5.488, 2.703, 12.11), (-2.45, -5.61, 1.809), (2.63, 5.897, 1.756), (-5.45, -4.23, 13.95), (-0.3703, 7.278, 13.89), (3.724, -3.877, 1.629), (-3.856, 3.805, 1.583), (1.677, -5.835, 12.04), (-5.904, 1.846, 12.0), (6.118, 1.897, 1.768), (-5.963, -1.606, 1.714), (6.988, -1.29, 13.91), (-5.093, -4.792, 13.85), (0.6105, 5.431, 1.731), (-0.6604, -5.286, 1.685), (3.419, 5.054, 12.14), (2.148, -5.663, 12.1), (-4.763, 2.564, 1.624), (4.737, -2.556, 1.578), (-3.38, 5.037, 12.04), (6.12, -0.08282, 11.99), (-4.148, -0.1313, 8.14), (4.165, -0.2604, 8.104), (-4.08, 2.051, 16.16), (4.233, 1.922, 16.13), (-1.664, -3.902, 8.156), (1.694, 3.704, 8.121), (-3.647, -2.99, 16.18), (-0.2893, 4.616, 16.14), (2.874, -3.147, 8.051), (-2.966, 2.771, 8.015), (1.296, -4.656, 16.07), (-4.544, 1.262, 16.04), (3.999, 1.06, 8.129), (-3.986, -1.255, 8.094), (4.575, -1.046, 16.15), (-3.411, -3.361, 16.12), (0.4749, 4.024, 8.129), (-0.5042, -4.232, 8.094), (2.639, 3.733, 16.15), (1.659, -4.523, 16.12), (-3.665, 1.815, 8.047), (3.654, -2.13, 8.011), (-2.6, 3.72, 16.07), (4.719, -0.2242, 16.03), (-3.238, -0.1134, 13.06), (3.26, -0.2143, 13.03), (-3.185, 1.592, 19.33), (3.313, 1.491, 19.31), (-1.296, -3.061, 13.07), (1.328, 2.884, 13.05), (-2.846, -2.348, 19.35), (-0.2218, 3.598, 19.32), (2.251, -2.471, 12.99), (-2.314, 2.155, 12.96), (1.018, -3.65, 19.26), (-3.547, 0.9755, 19.24), (3.131, 0.8175, 13.05), (-3.112, -0.992, 13.03), (3.58, -0.8287, 19.32), (-2.662, -2.638, 19.3), (0.3755, 3.135, 13.05), (-0.3898, -3.319, 13.03), (2.067, 2.907, 19.32), (1.301, -3.546, 19.3), (-2.861, 1.408, 12.99), (2.86, -1.675, 12.96), (-2.028, 2.897, 19.26), (3.693, -0.186, 19.23), (4.257e-09, 0.3, 1.701), (0.2345, 0.187, 1.701), (0.2925, -0.06676, 1.701), (0.1302, -0.2703, 1.701), (-0.1302, -0.2703, 1.701), (-0.2925, -0.06676, 1.701), (-0.2345, 0.187, 1.701)], [], [(100, 1, 3, 101), (101, 3, 5, 102), (102, 5, 7, 103), (103, 7, 9, 104), (104, 9, 11, 105), (9, 7, 17, 18), (105, 11, 13, 106), (106, 13, 1, 100), (0, 2, 4, 6, 8, 10, 12), (14, 20, 27, 21), (1, 13, 20, 14), (5, 3, 15, 16), (11, 9, 18, 19), (3, 1, 14, 15), (7, 5, 16, 17), (13, 11, 19, 20), (22, 21, 27, 26, 25, 24, 23), (19, 18, 25, 26), (17, 16, 23, 24), (15, 14, 21, 22), (20, 19, 26, 27), (18, 17, 24, 25), (16, 15, 22, 23), (28, 29, 31, 30), (32, 33, 35, 34), (36, 37, 39, 38), (40, 41, 43, 42), (44, 45, 47, 46), (48, 49, 51, 50), (52, 53, 55, 54), (56, 57, 59, 58), (60, 61, 63, 62), (64, 65, 67, 66), (68, 69, 71, 70), (72, 73, 75, 74), (76, 77, 79, 78), (80, 81, 83, 82), (84, 85, 87, 86), (88, 89, 91, 90), (92, 93, 95, 94), (96, 97, 99, 98), (12, 106, 100, 0), (10, 105, 106, 12), (8, 104, 105, 10), (6, 103, 104, 8), (4, 102, 103, 6), (2, 101, 102, 4), (0, 100, 101, 2)])
me_cylinder_003.polygons.foreach_set('material_index', [0, 0, 0, 0, 0, 0, 0, 0, 0, 0, 0, 0, 0, 0, 0, 0, 0, 0, 0, 0, 0, 0, 0, 1, 1, 1, 1, 1, 1, 1, 1, 1, 1, 1, 1, 1, 1, 1, 1, 1, 1, 0, 0, 0, 0, 0, 0, 0])
_uv = me_cylinder_003.uv_layers.new(name='UVMap')
_uv.uv.foreach_set('vector', [0.3843, 0.1645, 0.3844, 0.6629, 0.2523, 0.6669, 0.2494, 0.1667, 0.2494, 0.1667, 0.2523, 0.6669, 0.1191, 0.6751, 0.1141, 0.1713, 0.1141, 0.1713, 0.1191, 0.6751, -0.01591, 0.6857, -0.02201, 0.1775, 0.9253, 0.1784, 0.9193, 0.6857, 0.7834, 0.6769, 0.7891, 0.1732, 0.7891, 0.1732, 0.7834, 0.6769, 0.6492, 0.6692, 0.6537, 0.1685, 0.7834, 0.6769, 0.9193, 0.6857, 0.7085, 2.19, 0.6353, 2.182, 0.6537, 0.1685, 0.6492, 0.6692, 0.5164, 0.6639, 0.5189, 0.1652, 0.5189, 0.1652, 0.5164, 0.6639, 0.3844, 0.6629, 0.3843, 0.1645, 0.75, 0.49, 0.9376, 0.3996, 0.984, 0.1966, 0.8541, 0.03377, 0.6459, 0.03377, 0.516, 0.1966, 0.5624, 0.3996, 0.4142, 2.17, 0.4882, 2.171, 0.4616, 3.576, 0.4406, 3.576, 0.3844, 0.6629, 0.5164, 0.6639, 0.4882, 2.171, 0.4142, 2.17, 0.1191, 0.6751, 0.2523, 0.6669, 0.3402, 2.174, 0.2666, 2.181, 0.6492, 0.6692, 0.7834, 0.6769, 0.6353, 2.182, 0.5619, 2.175, 0.2523, 0.6669, 0.3844, 0.6629, 0.4142, 2.17, 0.3402, 2.174, -0.01591, 0.6857, 0.1191, 0.6751, 0.2666, 2.181, 0.1935, 2.19, 0.5164, 0.6639, 0.6492, 0.6692, 0.5619, 2.175, 0.4882, 2.171, 0.4376, 0.3996, 0.25, 0.49, 0.06236, 0.3996, 0.01602, 0.1966, 0.1459, 0.03377, 0.3541, 0.03377, 0.484, 0.1966, 0.5619, 2.175, 0.6353, 2.182, 0.5037, 3.578, 0.4826, 3.577, 0.1935, 2.19, 0.2666, 2.181, 0.3987, 3.578, 0.3778, 3.581, 0.3402, 2.174, 0.4142, 2.17, 0.4406, 3.576, 0.4197, 3.577, 0.4882, 2.171, 0.5619, 2.175, 0.4826, 3.577, 0.4616, 3.576, 0.6353, 2.182, 0.7085, 2.19, 0.5246, 3.581, 0.5037, 3.578, 0.2666, 2.181, 0.3402, 2.174, 0.4197, 3.577, 0.3987, 3.578, 0.0, 0.0, 1.0, 0.0, 1.0, 1.0, 0.0, 1.0, 0.0, 0.0, 1.0, 0.0, 1.0, 1.0, 0.0, 1.0, 0.0, 0.0, 1.0, 0.0, 1.0, 1.0, 0.0, 1.0, 0.0, 0.0, 1.0, 0.0, 1.0, 1.0, 0.0, 1.0, 0.0, 0.0, 1.0, 0.0, 1.0, 1.0, 0.0, 1.0, 0.0, 0.0, 1.0, 0.0, 1.0, 1.0, 0.0, 1.0, 0.0, 0.0, 1.0, 0.0, 1.0, 1.0, 0.0, 1.0, 0.0, 0.0, 1.0, 0.0, 1.0, 1.0, 0.0, 1.0, 0.0, 0.0, 1.0, 0.0, 1.0, 1.0, 0.0, 1.0, 0.0, 0.0, 1.0, 0.0, 1.0, 1.0, 0.0, 1.0, 0.0, 0.0, 1.0, 0.0, 1.0, 1.0, 0.0, 1.0, 0.0, 0.0, 1.0, 0.0, 1.0, 1.0, 0.0, 1.0, 0.0, 0.0, 1.0, 0.0, 1.0, 1.0, 0.0, 1.0, 0.0, 0.0, 1.0, 0.0, 1.0, 1.0, 0.0, 1.0, 0.0, 0.0, 1.0, 0.0, 1.0, 1.0, 0.0, 1.0, 0.0, 0.0, 1.0, 0.0, 1.0, 1.0, 0.0, 1.0, 0.0, 0.0, 1.0, 0.0, 1.0, 1.0, 0.0, 1.0, 0.0, 0.0, 1.0, 0.0, 1.0, 1.0, 0.0, 1.0, 0.5216, -0.3606, 0.5189, 0.1652, 0.3843, 0.1645, 0.3841, -0.3611, 0.6585, -0.3595, 0.6537, 0.1685, 0.5189, 0.1652, 0.5216, -0.3606, 0.7951, -0.358, 0.7891, 0.1732, 0.6537, 0.1685, 0.6585, -0.3595, 0.9315, -0.3564, 0.9253, 0.1784, 0.7891, 0.1732, 0.7951, -0.358, 0.1088, -0.3598, 0.1141, 0.1713, -0.02201, 0.1775, -0.02844, -0.3583, 0.2464, -0.3608, 0.2494, 0.1667, 0.1141, 0.1713, 0.1088, -0.3598, 0.3841, -0.3611, 0.3843, 0.1645, 0.2494, 0.1667, 0.2464, -0.3608])
me_cylinder_003.materials.append(mat_bark2)
me_cylinder_003.materials.append(mat_leaves2)
me_cylinder_003.update()

# ---- objects
ob_tree1 = bpy.data.objects.new('Tree1', me_cylinder)
ob_tree2 = bpy.data.objects.new('Tree2', me_cylinder_003)

# ---- transforms, parenting, visibility, modifiers, constraints
ob_tree1.location = (0.0, 0.0, 0.0)
ob_tree2.location = (-15.88, 0.0, 0.0)

# ---- collection membership
scene.collection.objects.link(ob_tree1)
scene.collection.objects.link(ob_tree2)

# ---- scene / render settings (as saved in the file)
scene.frame_start = 1; scene.frame_end = 250; scene.frame_set(1)
scene.render.engine = 'BLENDER_EEVEE_NEXT'
scene.cycles.sampling_pattern = 'TABULATED_SOBOL'
scene.view_settings.view_transform = 'Filmic'
bpy.context.view_layer.update()

# ---- added for rendering (the .blend has no active camera and no usable light): camera, sun
cam_auto = bpy.data.cameras.new('AutoCamera')
cam_auto.lens = 50.0
cam_auto.sensor_width = 36.0
cam_auto.clip_end = 1000.0
ob_auto_camera = bpy.data.objects.new('AutoCamera', cam_auto)
scene.collection.objects.link(ob_auto_camera)
ob_auto_camera.location = (26.5476, -40.8313, 37.0755)
ob_auto_camera.rotation_euler = (1.09748, -7.21219e-08, 0.694738)
scene.camera = ob_auto_camera
light_auto_sun = bpy.data.lights.new('AutoSun', 'SUN')
light_auto_sun.energy = 3.0
light_auto_sun.angle = 0.0523599
ob_auto_sun = bpy.data.objects.new('AutoSun', light_auto_sun)
scene.collection.objects.link(ob_auto_sun)
ob_auto_sun.rotation_euler = (0.872665, 0.174533, 0.523599)
bpy.context.view_layer.update()

